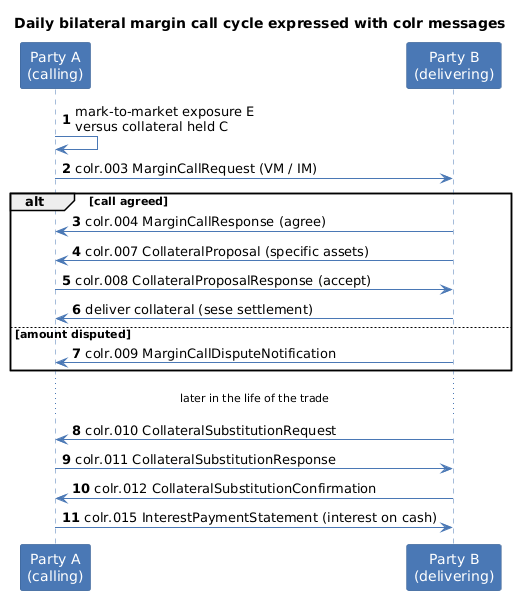

The diagram above was rendered by PlantUML. Its source (embedded in the PNG):
@startuml
title Daily bilateral margin call cycle expressed with colr messages
autonumber
skinparam shadowing false
skinparam sequence {
  ParticipantBackgroundColor #4A78B5
  ParticipantBorderColor #3A6091
  ParticipantFontColor white
  LifeLineBorderColor #4A78B5
  ArrowColor #4A78B5
}
skinparam noteBackgroundColor #EEF5FF
skinparam noteBorderColor #4A78B5
participant "Party A\n(calling)" as A
participant "Party B\n(delivering)" as B

A -> A : mark-to-market exposure E\nversus collateral held C
A -> B : colr.003 MarginCallRequest (VM / IM)
alt call agreed
  B -> A : colr.004 MarginCallResponse (agree)
  B -> A : colr.007 CollateralProposal (specific assets)
  A -> B : colr.008 CollateralProposalResponse (accept)
  B -> A : deliver collateral (sese settlement)
else amount disputed
  B -> A : colr.009 MarginCallDisputeNotification
end
... later in the life of the trade ...
B -> A : colr.010 CollateralSubstitutionRequest
A -> B : colr.011 CollateralSubstitutionResponse
B -> A : colr.012 CollateralSubstitutionConfirmation
A -> B : colr.015 InterestPaymentStatement (interest on cash)
@enduml